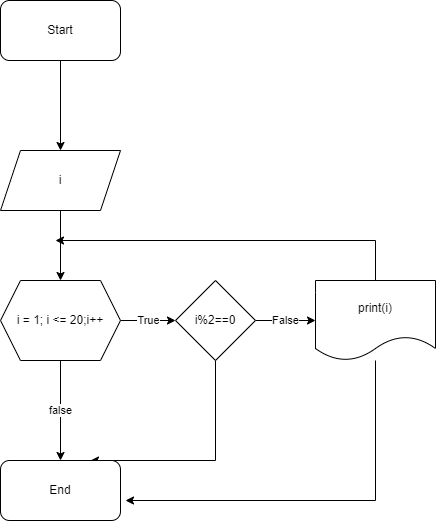

The diagram above was exported from draw.io. Its source (the exported page's mxGraphModel, read from the mxfile embedded in the PNG):
<mxGraphModel dx="1377" dy="651" grid="1" gridSize="10" guides="1" tooltips="1" connect="1" arrows="1" fold="1" page="1" pageScale="1" pageWidth="850" pageHeight="1100" math="0" shadow="0">
  <root>
    <mxCell id="0" />
    <mxCell id="1" parent="0" />
    <mxCell id="Ng5G0ozeZkqtdIy7o_08-4" style="edgeStyle=orthogonalEdgeStyle;rounded=0;orthogonalLoop=1;jettySize=auto;html=1;" edge="1" parent="1" source="Ng5G0ozeZkqtdIy7o_08-2" target="Ng5G0ozeZkqtdIy7o_08-3">
      <mxGeometry relative="1" as="geometry" />
    </mxCell>
    <mxCell id="Ng5G0ozeZkqtdIy7o_08-2" value="Start" style="rounded=1;whiteSpace=wrap;html=1;" vertex="1" parent="1">
      <mxGeometry x="365" y="120" width="120" height="60" as="geometry" />
    </mxCell>
    <mxCell id="Ng5G0ozeZkqtdIy7o_08-5" style="edgeStyle=orthogonalEdgeStyle;rounded=0;orthogonalLoop=1;jettySize=auto;html=1;entryX=0.5;entryY=0;entryDx=0;entryDy=0;" edge="1" parent="1" source="Ng5G0ozeZkqtdIy7o_08-3" target="Ng5G0ozeZkqtdIy7o_08-6">
      <mxGeometry relative="1" as="geometry">
        <mxPoint x="425" y="400" as="targetPoint" />
      </mxGeometry>
    </mxCell>
    <mxCell id="Ng5G0ozeZkqtdIy7o_08-3" value="i" style="shape=parallelogram;perimeter=parallelogramPerimeter;whiteSpace=wrap;html=1;fixedSize=1;" vertex="1" parent="1">
      <mxGeometry x="365" y="270" width="120" height="60" as="geometry" />
    </mxCell>
    <mxCell id="Ng5G0ozeZkqtdIy7o_08-8" value="True" style="edgeStyle=orthogonalEdgeStyle;rounded=0;orthogonalLoop=1;jettySize=auto;html=1;entryX=0;entryY=0.5;entryDx=0;entryDy=0;" edge="1" parent="1" source="Ng5G0ozeZkqtdIy7o_08-6" target="Ng5G0ozeZkqtdIy7o_08-7">
      <mxGeometry relative="1" as="geometry" />
    </mxCell>
    <mxCell id="Ng5G0ozeZkqtdIy7o_08-13" value="false" style="edgeStyle=orthogonalEdgeStyle;rounded=0;orthogonalLoop=1;jettySize=auto;html=1;" edge="1" parent="1" source="Ng5G0ozeZkqtdIy7o_08-6" target="Ng5G0ozeZkqtdIy7o_08-12">
      <mxGeometry relative="1" as="geometry" />
    </mxCell>
    <mxCell id="Ng5G0ozeZkqtdIy7o_08-6" value="i = 1; i &amp;lt;= 20;i++" style="shape=hexagon;perimeter=hexagonPerimeter2;whiteSpace=wrap;html=1;fixedSize=1;" vertex="1" parent="1">
      <mxGeometry x="365" y="400" width="120" height="80" as="geometry" />
    </mxCell>
    <mxCell id="Ng5G0ozeZkqtdIy7o_08-10" value="False" style="edgeStyle=orthogonalEdgeStyle;rounded=0;orthogonalLoop=1;jettySize=auto;html=1;entryX=0;entryY=0.5;entryDx=0;entryDy=0;" edge="1" parent="1" source="Ng5G0ozeZkqtdIy7o_08-7" target="Ng5G0ozeZkqtdIy7o_08-9">
      <mxGeometry relative="1" as="geometry" />
    </mxCell>
    <mxCell id="Ng5G0ozeZkqtdIy7o_08-14" style="edgeStyle=orthogonalEdgeStyle;rounded=0;orthogonalLoop=1;jettySize=auto;html=1;entryX=0.75;entryY=0;entryDx=0;entryDy=0;" edge="1" parent="1" source="Ng5G0ozeZkqtdIy7o_08-7" target="Ng5G0ozeZkqtdIy7o_08-12">
      <mxGeometry relative="1" as="geometry">
        <Array as="points">
          <mxPoint x="580" y="580" />
        </Array>
      </mxGeometry>
    </mxCell>
    <mxCell id="Ng5G0ozeZkqtdIy7o_08-7" value="i%2==0" style="rhombus;whiteSpace=wrap;html=1;" vertex="1" parent="1">
      <mxGeometry x="540" y="400" width="80" height="80" as="geometry" />
    </mxCell>
    <mxCell id="Ng5G0ozeZkqtdIy7o_08-11" style="edgeStyle=orthogonalEdgeStyle;rounded=0;orthogonalLoop=1;jettySize=auto;html=1;" edge="1" parent="1" source="Ng5G0ozeZkqtdIy7o_08-9">
      <mxGeometry relative="1" as="geometry">
        <mxPoint x="420" y="360" as="targetPoint" />
        <Array as="points">
          <mxPoint x="740" y="360" />
        </Array>
      </mxGeometry>
    </mxCell>
    <mxCell id="Ng5G0ozeZkqtdIy7o_08-15" style="edgeStyle=orthogonalEdgeStyle;rounded=0;orthogonalLoop=1;jettySize=auto;html=1;" edge="1" parent="1" source="Ng5G0ozeZkqtdIy7o_08-9">
      <mxGeometry relative="1" as="geometry">
        <mxPoint x="490" y="620" as="targetPoint" />
        <Array as="points">
          <mxPoint x="740" y="620" />
        </Array>
      </mxGeometry>
    </mxCell>
    <mxCell id="Ng5G0ozeZkqtdIy7o_08-9" value="print(i)" style="shape=document;whiteSpace=wrap;html=1;boundedLbl=1;" vertex="1" parent="1">
      <mxGeometry x="680" y="400" width="120" height="80" as="geometry" />
    </mxCell>
    <mxCell id="Ng5G0ozeZkqtdIy7o_08-12" value="End" style="rounded=1;whiteSpace=wrap;html=1;" vertex="1" parent="1">
      <mxGeometry x="365" y="580" width="120" height="60" as="geometry" />
    </mxCell>
  </root>
</mxGraphModel>